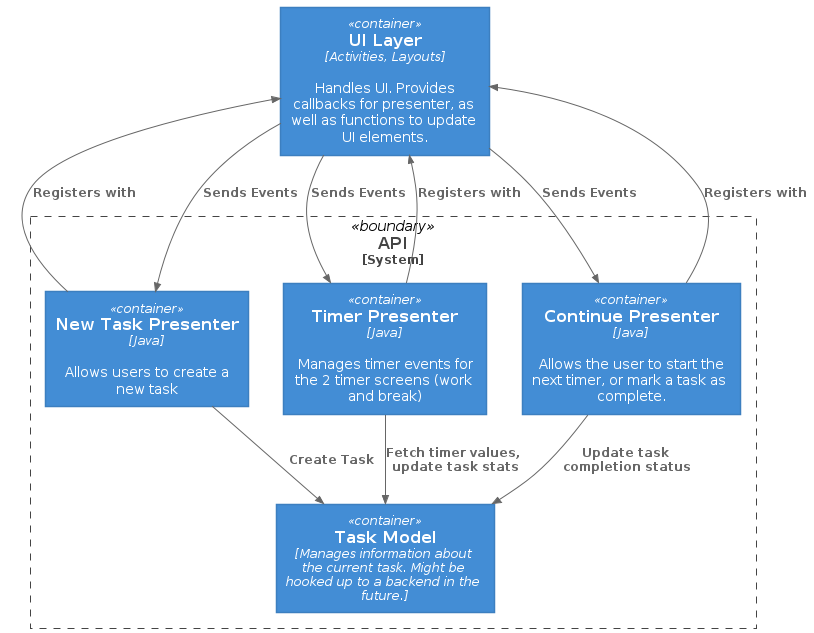

The diagram above was rendered by PlantUML. Its source (embedded in the PNG):
@startuml
!include https://raw.githubusercontent.com/plantuml-stdlib/C4-PlantUML/master/C4_Container.puml

Container(ui, "UI Layer", "Activities, Layouts", "Handles UI. Provides callbacks for presenter, as well as functions to update UI elements.")

System_Boundary(c1, "API") {
        Container(newtask, "New Task Presenter", "Java", "Allows users to create a new task")
        Container(timer, "Timer Presenter", "Java", "Manages timer events for the 2 timer screens (work and break)")
        Container(continue, "Continue Presenter", "Java", "Allows the user to start the next timer, or mark a task as complete.")
        Container(task, "Task Model", "Manages information about the current task. Might be hooked up to a backend in the future.")
}

Rel_U(newtask, ui, "Registers with")
Rel(ui, newtask, "Sends Events")
Rel(timer, ui, "Registers with")
Rel(ui, timer, "Sends Events")
Rel(continue, ui, "Registers with")
Rel(ui, continue, "Sends Events")
Rel_D(newtask, task, "Create Task")
Rel_D(timer, task, "Fetch timer values, update task stats")
Rel_D(continue, task, "Update task completion status")

@enduml